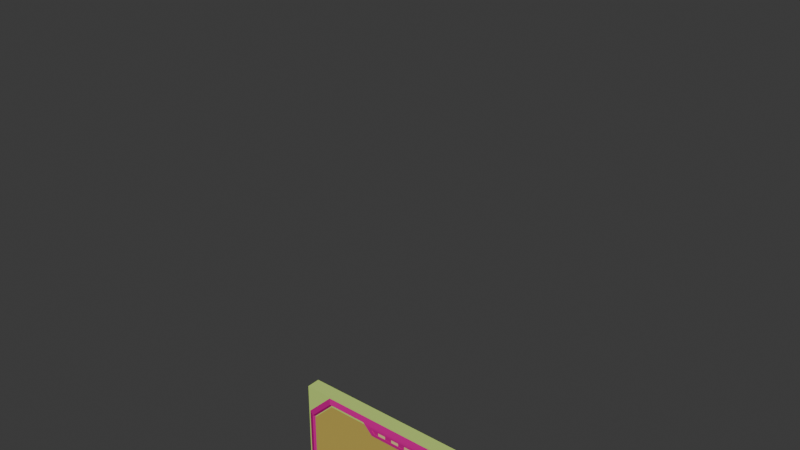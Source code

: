 # Source: target_elite.blend  (saved by Blender 4.0.36; exported with 4.5.12 LTS)
import bpy
from mathutils import Matrix  # noqa: F401  (used for matrix-valued properties, if any)

bpy.ops.wm.read_factory_settings(use_empty=True)
scene = bpy.context.scene
scene.name = 'Scene'

# ---- collections
col_collection = bpy.data.collections.new('Collection'); scene.collection.children.link(col_collection)

# ---- materials (node trees are filled in below, after node groups)
mat_elite_target_trim = bpy.data.materials.new('elite_target_trim')
mat_elite_target_trim.use_transparent_shadow = False
mat_elite_target_trim.diffuse_color = (0.5976, 0.008437, 0.2571, 1.0)
mat_elite_target = bpy.data.materials.new('elite_target')
mat_elite_target.use_transparent_shadow = False
mat_elite_target.diffuse_color = (0.4502, 0.0, 0.7624, 1.0)
mat_target_illum = bpy.data.materials.new('target_illum')
mat_target_illum.use_transparent_shadow = False
mat_target_illum.diffuse_color = (0.7941, 0.6041, 0.2765, 1.0)
mat_grid_zone = bpy.data.materials.new('grid_zone')
mat_grid_zone.use_transparent_shadow = False
mat_grid_zone.diffuse_color = (0.5329, 0.4037, 0.0953, 1.0)
mat_energy = bpy.data.materials.new('energy')
mat_energy.use_transparent_shadow = False
mat_energy.diffuse_color = (0.5561, 0.7612, 0.1887, 1.0)

# ---- material node trees

# ---- world
world_world = bpy.data.worlds.new('World'); scene.world = world_world
world_world.use_nodes = True; world_world.node_tree.nodes.clear()
_N = world_world.node_tree.nodes; _L = world_world.node_tree.links
n0 = _N.new('ShaderNodeOutputWorld'); n0.name = 'World Output'; n0.location = (300, 300)
n1 = _N.new('ShaderNodeBackground'); n1.name = 'Background'; n1.location = (10, 300)
n1.inputs[0].default_value = (0.05088, 0.05088, 0.05088, 1.0)
_L.new(n1.outputs[0], n0.inputs[0])
n0.is_active_output = True
world_world.color = (0.05088, 0.05088, 0.05088)
world_world.use_sun_shadow = False
world_world.sun_shadow_jitter_overblur = 0.0

# ---- meshes
me_brute_target = bpy.data.meshes.new('brute_target')
me_brute_target.from_pydata([(-40.0, 2.5, -160.1), (-40.0, 2.5, -10.13), (-30.0, 2.5, -0.1337), (26.44, -2.947, -169.1), (30.0, 2.5, -0.1337), (40.0, 2.5, -10.13), (-26.44, -2.947, -169.1), (-36.68, -2.947, -158.7), (-36.68, -2.947, -11.46), (-28.62, -2.947, -3.405), (40.0, 2.5, -160.1), (30.0, 2.5, -170.1), (28.62, -2.947, -3.405), (36.68, -2.947, -11.46), (36.68, -2.947, -158.7), (-30.0, 2.5, -170.1), (-8.858, -3.094, -167.3), (-10.48, -3.094, -168.9), (-10.48, -3.294, -168.9), (-8.858, -3.294, -167.3), (30.0, 2.5, -188.7), (8.858, -3.094, -167.3), (-30.0, 2.5, -188.7), (-8.858, -3.094, -167.3), (-13.75, -3.294, -170.1), (-26.86, -3.294, -170.1), (-26.86, -3.294, -188.7), (13.75, -3.294, -170.1), (-8.858, -3.294, -167.3), (8.858, -3.294, -167.3), (13.75, -3.294, -170.1), (-26.86, -3.294, -188.7), (26.86, -3.294, -188.7), (26.86, -3.294, -170.1), (13.75, -3.294, -170.1), (26.86, -3.294, -188.7), (40.0, -2.294, -160.1), (40.0, -2.294, -10.03), (37.68, -3.294, -11.05), (10.48, -3.094, -168.9), (37.68, -3.294, -159.1), (8.858, -3.094, -167.3), (-30.0, -2.294, -0.03213), (-29.04, -3.294, -2.405), (-13.75, -3.294, -2.405), (13.75, -3.294, -2.405), (29.04, -3.294, -2.405), (30.0, -2.294, -0.03213), (8.858, -3.294, -167.3), (10.48, -3.294, -168.9), (-10.48, -3.094, -168.9), (10.48, -3.094, -168.9), (10.48, -3.294, -168.9), (-10.48, -3.294, -168.9), (-40.0, -2.294, -10.03), (-40.0, -2.294, -160.1), (-37.68, -3.294, -159.1), (8.858, -3.094, -5.249), (-37.68, -3.294, -11.05), (10.19, -3.094, -3.672), (-37.68, -3.294, -11.05), (-29.04, -3.294, -2.405), (-30.0, -2.294, -0.03213), (10.19, -3.294, -3.672), (-40.0, -2.294, -10.03), (8.858, -3.294, -5.249), (29.04, -3.294, -2.405), (37.68, -3.294, -11.05), (40.0, -2.294, -10.03), (-8.858, -3.094, -5.249), (30.0, -2.294, -0.03213), (8.858, -3.094, -5.249), (-26.86, -3.294, -170.1), (-37.68, -3.294, -159.1), (-40.0, -2.294, -160.1), (8.858, -3.294, -5.249), (-30.0, -2.294, -170.1), (-8.858, -3.294, -5.249), (37.68, -3.294, -159.1), (26.86, -3.294, -170.1), (30.0, -2.294, -170.1), (-10.19, -3.094, -3.672), (40.0, -2.294, -160.1), (-8.858, -3.094, -5.249), (26.86, -3.294, -170.1), (26.86, -3.294, -188.7), (30.0, -2.294, -188.7), (-8.858, -3.294, -5.249), (30.0, -2.294, -170.1), (-10.19, -3.294, -3.672), (-30.0, -2.294, -170.1), (-30.0, -2.294, -188.7), (-26.86, -3.294, -188.7), (10.19, -3.094, -3.672), (-26.86, -3.294, -170.1), (-10.19, -3.094, -3.672), (30.0, 2.5, -170.1), (30.0, -2.294, -170.1), (30.0, -2.294, -188.7), (-10.19, -3.294, -3.672), (30.0, 2.5, -188.7), (10.19, -3.294, -3.672), (40.0, 2.5, -160.1), (40.0, -2.294, -160.1), (-10.0, -3.294, -166.4), (-8.858, -3.294, -167.3), (-10.48, -3.294, -168.9), (-10.48, -3.294, -168.9), (-13.75, -3.294, -170.1), (40.0, 2.5, -10.13), (40.0, -2.294, -10.03), (-10.0, -3.294, -166.4), (8.858, -3.294, -167.3), (-8.858, -3.294, -167.3), (40.0, 2.5, -10.13), (30.0, 2.5, -0.1337), (30.0, -2.294, -0.03213), (-10.0, -3.294, -166.4), (40.0, -2.294, -10.03), (10.0, -3.294, -166.4), (-30.0, 2.5, -0.1337), (-30.0, -2.294, -0.03213), (30.0, -2.294, -0.03213), (13.75, -3.294, -170.1), (30.0, 2.5, -0.1337), (10.48, -3.294, -168.9), (-30.0, 2.5, -0.1337), (-40.0, 2.5, -10.13), (-40.0, -2.294, -10.03), (8.858, -3.294, -167.3), (-30.0, -2.294, -0.03213), (8.858, -3.294, -167.3), (-40.0, 2.5, -160.1), (-40.0, -2.294, -160.1), (-40.0, -2.294, -10.03), (10.0, -3.294, -166.4), (-40.0, 2.5, -10.13), (13.75, -3.294, -170.1), (-10.48, -3.294, -168.9), (-30.0, 2.5, -170.1), (-30.0, -2.294, -170.1), (10.48, -3.294, -168.9), (13.75, -3.294, -170.1), (-13.75, -3.294, -170.1), (-30.0, 2.5, -188.7), (-30.0, -2.294, -188.7), (8.858, -3.294, -5.249), (10.0, -3.294, -6.249), (-8.858, -3.294, -5.249), (-10.0, -3.294, -6.249), (30.0, 2.5, -188.7), (30.0, -2.294, -188.7), (-30.0, -2.294, -188.7), (10.19, -3.294, -3.672), (-30.0, 2.5, -188.7), (-10.19, -3.294, -3.672), (37.68, -3.294, -11.05), (29.04, -3.294, -2.405), (28.62, -2.177, -3.405), (1.504, -3.194, -3.897), (36.68, -2.177, -11.46), (1.504, -3.194, -5.03), (13.75, -3.294, -2.405), (14.18, -2.177, -3.405), (28.62, -2.177, -3.405), (-1.504, -3.194, -5.03), (29.04, -3.294, -2.405), (-1.504, -3.194, -5.03), (-37.68, -3.294, -11.05), (-36.68, -2.177, -11.46), (-28.62, -2.177, -3.405), (-1.504, -3.194, -3.897), (-29.04, -3.294, -2.405), (1.504, -3.194, -3.897), (37.68, -3.294, -159.1), (37.68, -3.294, -11.05), (36.68, -2.177, -11.46), (-4.159, -3.194, -3.897), (36.68, -2.177, -158.7), (-4.159, -3.194, -5.03), (-26.86, -3.294, -170.1), (-26.44, -2.177, -169.1), (-36.68, -2.177, -158.7), (-7.167, -3.194, -5.03), (-37.68, -3.294, -159.1), (-7.167, -3.194, -5.03), (-26.86, -3.294, -170.1), (-13.75, -3.294, -170.1), (-14.17, -2.177, -169.1), (-7.167, -3.194, -3.897), (-26.44, -2.177, -169.1), (-4.159, -3.194, -3.897), (26.86, -3.294, -170.1), (37.68, -3.294, -159.1), (36.68, -2.177, -158.7), (7.069, -3.194, -3.897), (26.44, -2.177, -169.1), (7.069, -3.194, -5.03), (-36.68, -2.177, -11.46), (-37.68, -3.294, -11.05), (-37.68, -3.294, -159.1), (4.061, -3.194, -5.03), (-36.68, -2.177, -158.7), (4.061, -3.194, -5.03), (-13.75, -3.294, -2.405), (-29.04, -3.294, -2.405), (-28.62, -2.177, -3.405), (4.061, -3.194, -3.897), (-14.18, -2.177, -3.405), (7.069, -3.194, -3.897), (10.0, -3.294, -166.4), (10.41, -2.177, -165.4), (-10.41, -2.177, -165.4), (1.504, -3.194, -168.6), (-10.0, -3.294, -166.4), (-1.504, -3.194, -168.6), (26.86, -3.294, -170.1), (26.44, -2.177, -169.1), (14.17, -2.177, -169.1), (-1.504, -3.194, -167.6), (13.75, -3.294, -170.1), (1.504, -3.194, -167.6), (10.0, -3.294, -6.249), (-10.0, -3.294, -6.249), (-10.42, -2.177, -7.249), (-4.159, -3.194, -168.6), (10.42, -2.177, -7.249), (-7.167, -3.194, -168.6), (-7.167, -3.194, -167.6), (-4.159, -3.194, -167.6), (7.069, -3.194, -168.6), (4.061, -3.194, -168.6), (4.061, -3.194, -167.6), (7.069, -3.194, -167.6), (14.18, -2.177, -3.405), (28.62, -2.177, -3.405), (36.68, -2.177, -11.46), (36.68, -2.177, -158.7), (26.44, -2.177, -169.1), (14.17, -2.177, -169.1), (-10.19, -3.094, -3.672), (-8.858, -3.094, -5.249), (8.858, -3.094, -5.249), (8.858, -3.094, -5.249), (10.19, -3.094, -3.672), (-10.19, -3.094, -3.672), (-10.48, -3.094, -168.9), (10.48, -3.094, -168.9), (8.858, -3.094, -167.3), (8.858, -3.094, -167.3), (-8.858, -3.094, -167.3), (-10.48, -3.094, -168.9), (10.41, -2.177, -165.4), (10.42, -2.177, -7.249), (-10.41, -2.177, -165.4), (-14.17, -2.177, -169.1), (-26.44, -2.177, -169.1), (-36.68, -2.177, -158.7), (-36.68, -2.177, -11.46), (-28.62, -2.177, -3.405), (-14.18, -2.177, -3.405), (-10.42, -2.177, -7.249), (30.0, -2.294, -188.7), (-30.0, -2.294, -188.7), (26.86, -3.294, -188.7), (-26.86, -3.294, -188.7)], [], [(0, 1, 2), (2, 4, 5), (0, 2, 5), (5, 10, 11), (0, 5, 11), (15, 0, 11), (15, 11, 20), (20, 22, 15), (24, 25, 26), (27, 24, 26), (30, 31, 32), (33, 34, 35), (36, 37, 38), (38, 40, 36), (42, 43, 44), (45, 46, 47), (44, 45, 47), (42, 44, 47), (54, 55, 56), (56, 58, 54), (60, 61, 62), (62, 64, 60), (66, 67, 68), (68, 70, 66), (72, 73, 74), (74, 76, 72), (78, 79, 80), (80, 82, 78), (84, 85, 86), (86, 88, 84), (90, 91, 92), (92, 94, 90), (96, 97, 98), (98, 100, 96), (102, 103, 97), (97, 96, 102), (102, 109, 110), (110, 103, 102), (114, 115, 116), (116, 118, 114), (120, 121, 122), (122, 124, 120), (126, 127, 128), (128, 130, 126), (132, 133, 134), (134, 136, 132), (132, 139, 140), (140, 133, 132), (144, 145, 140), (140, 139, 144), (150, 151, 152), (152, 154, 150), (156, 157, 158), (158, 160, 156), (162, 163, 164), (164, 166, 162), (168, 169, 170), (170, 172, 168), (174, 175, 176), (176, 178, 174), (180, 181, 182), (182, 184, 180), (186, 187, 188), (188, 190, 186), (192, 193, 194), (194, 196, 192), (198, 199, 200), (200, 202, 198), (204, 205, 206), (206, 208, 204), (210, 211, 212), (212, 214, 210), (216, 217, 218), (218, 220, 216), (222, 223, 224), (224, 226, 222), (204, 208, 224), (224, 223, 204), (163, 162, 222), (222, 226, 163), (240, 241, 242), (243, 244, 245), (246, 247, 248), (249, 250, 251), (220, 218, 211), (211, 210, 220), (188, 187, 214), (214, 212, 188), (264, 265, 263), (263, 262, 264), (261, 260, 259), (261, 259, 258), (261, 258, 257), (257, 256, 255), (257, 255, 254), (261, 257, 254), (253, 261, 254), (253, 254, 252), (252, 239, 238), (252, 238, 237), (253, 252, 237), (253, 237, 236), (253, 236, 235), (234, 253, 235), (233, 232, 231), (231, 230, 233), (229, 228, 227), (227, 225, 229), (221, 219, 215), (215, 213, 221), (209, 207, 203), (201, 197, 195), (191, 189, 185), (183, 179, 177), (173, 171, 167), (165, 161, 159), (45, 44, 155), (155, 153, 45), (44, 149, 148), (148, 155, 44), (149, 147, 146), (146, 148, 149), (147, 45, 153), (153, 146, 147), (143, 142, 141), (141, 138, 143), (137, 135, 131), (129, 125, 123), (119, 117, 113), (113, 112, 119), (111, 108, 107), (106, 105, 104), (101, 99, 95), (95, 93, 101), (89, 87, 83), (83, 81, 89), (77, 75, 71), (71, 69, 77), (65, 63, 59), (59, 57, 65), (53, 52, 51), (51, 50, 53), (49, 48, 41), (41, 39, 49), (29, 28, 23), (23, 21, 29), (19, 18, 17), (17, 16, 19), (14, 13, 12), (12, 9, 8), (8, 7, 6), (12, 8, 6), (14, 12, 6), (3, 14, 6)])
me_brute_target.polygons.foreach_set('use_smooth', [True] * 154)
me_brute_target.polygons.foreach_set('material_index', [0, 0, 0, 0, 0, 0, 0, 0, 0, 0, 0, 0, 0, 0, 0, 0, 0, 0, 0, 0, 0, 0, 0, 0, 0, 0, 0, 0, 0, 0, 0, 0, 0, 0, 0, 0, 0, 0, 0, 0, 0, 0, 0, 0, 0, 0, 0, 0, 0, 0, 0, 0, 0, 0, 0, 0, 0, 0, 0, 0, 0, 0, 0, 0, 0, 0, 0, 0, 0, 0, 0, 0, 0, 0, 0, 0, 0, 0, 0, 0, 0, 0, 0, 0, 0, 0, 0, 0, 0, 0, 1, 1, 1, 1, 1, 1, 1, 1, 1, 1, 1, 1, 1, 1, 2, 2, 2, 2, 2, 2, 2, 2, 2, 2, 2, 2, 0, 0, 0, 0, 0, 0, 0, 0, 0, 0, 0, 0, 0, 0, 0, 0, 0, 0, 0, 0, 0, 0, 0, 0, 0, 0, 0, 0, 0, 0, 0, 0, 3, 3, 3, 3, 3, 3])
_uv = me_brute_target.uv_layers.new(name='UVMap_0')
_uv.uv.foreach_set('vector', [0.05649, 1.411, 0.05649, 2.376, 0.1209, 2.441, 0.1209, 2.441, 0.5071, 2.441, 0.5715, 2.376, 0.05649, 1.411, 0.1209, 2.441, 0.5715, 2.376, 0.5715, 2.376, 0.5715, 1.411, 0.5071, 1.346, 0.05649, 1.411, 0.5715, 2.376, 0.5071, 1.346, 0.1209, 1.346, 0.05649, 1.411, 0.5071, 1.346, 0.1209, 1.346, 0.5071, 1.346, 0.5071, 1.227, 0.5071, 1.227, 0.1209, 1.227, 0.1209, 1.346, -0.4252, 0.1774, -0.5107, 0.1774, -0.5107, 0.05784, -0.2503, 0.1774, -0.4252, 0.1774, -0.5107, 0.05784, -0.2503, 0.1774, -0.5107, 0.05784, -0.1649, 0.05784, -0.1649, 0.1774, -0.2503, 0.1774, -0.1649, 0.05784, -0.5711, 0.1421, -0.5711, 1.108, -0.5561, 1.101, -0.5561, 1.101, -0.5561, 0.1482, -0.5711, 0.1421, -0.5309, 0.1621, -0.5247, 0.1774, -0.4252, 0.1774, -0.2503, 0.1774, -0.1508, 0.1774, -0.1447, 0.1621, -0.4252, 0.1774, -0.2503, 0.1774, -0.1447, 0.1621, -0.5309, 0.1621, -0.4252, 0.1774, -0.1447, 0.1621, -0.571, 1.108, -0.571, 0.1421, -0.556, 0.1481, -0.556, 0.1481, -0.556, 1.101, -0.571, 1.108, -0.5559, 0.1877, -0.5552, 0.2663, -0.5703, 0.2729, -0.5703, 0.2729, -0.5711, 0.1819, -0.5559, 0.1877, -0.5551, 0.2664, -0.5558, 0.1878, -0.571, 0.182, -0.571, 0.182, -0.5702, 0.273, -0.5551, 0.2664, -0.5556, 0.2868, -0.5566, 0.1875, -0.5715, 0.1815, -0.5715, 0.1815, -0.5702, 0.2728, -0.5556, 0.2868, -0.5564, 0.1876, -0.5556, 0.2869, -0.5701, 0.2729, -0.5701, 0.2729, -0.5714, 0.1816, -0.5564, 0.1876, -0.1649, 0.1774, -0.1649, 0.05784, -0.1447, 0.05784, -0.1447, 0.05784, -0.1447, 0.1775, -0.1649, 0.1774, -0.5309, 0.1775, -0.5309, 0.05784, -0.5107, 0.05784, -0.5107, 0.05784, -0.5107, 0.1774, -0.5309, 0.1775, -0.5782, 1.067, -0.6078, 1.067, -0.6078, 1.182, -0.6078, 1.182, -0.5782, 1.183, -0.5782, 1.067, -0.5782, 0.9796, -0.6079, 0.9795, -0.6078, 1.067, -0.6078, 1.067, -0.5782, 1.067, -0.5782, 0.9796, -0.5782, 0.9796, -0.5782, 0.05091, -0.6079, 0.05035, -0.6079, 0.05035, -0.6079, 0.9795, -0.5782, 0.9796, -0.5782, 1.068, -0.578, 0.9801, -0.6077, 0.9797, -0.6077, 0.9797, -0.6079, 1.067, -0.5782, 1.068, -0.6068, 0.0916, -0.576, 0.0916, -0.576, 0.4779, -0.576, 0.4779, -0.6068, 0.4779, -0.6068, 0.0916, -0.6081, 0.9802, -0.6078, 1.068, -0.5781, 1.067, -0.5781, 1.067, -0.5784, 0.9796, -0.6081, 0.9802, -0.6078, 0.9796, -0.5781, 0.9795, -0.5781, 0.05034, -0.5781, 0.05034, -0.6078, 0.05093, -0.6078, 0.9796, -0.6078, 0.9796, -0.6078, 1.067, -0.5781, 1.067, -0.5781, 1.067, -0.5781, 0.9795, -0.6078, 0.9796, -0.6078, 1.183, -0.5781, 1.182, -0.5781, 1.067, -0.5781, 1.067, -0.6078, 1.067, -0.6078, 1.183, -0.6068, 0.4779, -0.576, 0.4779, -0.576, 0.0916, -0.576, 0.0916, -0.6068, 0.0916, -0.6068, 0.4779, -0.5558, 0.1878, -0.5551, 0.2664, -0.5437, 0.2612, -0.5437, 0.2612, -0.5443, 0.1886, -0.5558, 0.1878, -0.2503, 0.1774, -0.2474, 0.1891, -0.1553, 0.1891, -0.1553, 0.1891, -0.1508, 0.1774, -0.2503, 0.1774, -0.5559, 0.1877, -0.5444, 0.1885, -0.5438, 0.2612, -0.5438, 0.2612, -0.5552, 0.2663, -0.5559, 0.1877, -0.5561, 0.1482, -0.5561, 1.101, -0.5474, 1.094, -0.5474, 1.094, -0.5473, 0.1554, -0.5561, 0.1482, -0.5556, 0.2868, -0.5443, 0.2814, -0.5452, 0.1884, -0.5452, 0.1884, -0.5566, 0.1875, -0.5556, 0.2868, -0.5107, 0.1774, -0.4252, 0.1774, -0.4281, 0.1892, -0.4281, 0.1892, -0.5063, 0.1892, -0.5107, 0.1774, -0.5556, 0.2869, -0.5564, 0.1876, -0.5451, 0.1884, -0.5451, 0.1884, -0.5442, 0.2815, -0.5556, 0.2869, -0.5473, 1.094, -0.556, 1.101, -0.556, 0.1481, -0.556, 0.1481, -0.5473, 0.1554, -0.5473, 1.094, -0.4252, 0.1774, -0.5247, 0.1774, -0.5202, 0.1891, -0.5202, 0.1891, -0.4281, 0.1891, -0.4252, 0.1774, -0.2734, 0.2017, -0.2714, 0.2136, -0.4042, 0.2132, -0.4042, 0.2132, -0.4022, 0.2022, -0.2734, 0.2017, -0.1649, 0.1774, -0.1692, 0.1892, -0.2475, 0.1892, -0.2475, 0.1892, -0.2503, 0.1774, -0.1649, 0.1774, -0.2734, 0.2017, -0.4022, 0.2022, -0.4042, 0.2132, -0.4042, 0.2132, -0.2714, 0.2136, -0.2734, 0.2017, -0.4252, 0.1774, -0.4281, 0.1891, -0.4042, 0.2132, -0.4042, 0.2132, -0.4022, 0.2022, -0.4252, 0.1774, -0.2474, 0.1891, -0.2503, 0.1774, -0.2734, 0.2017, -0.2734, 0.2017, -0.2714, 0.2136, -0.2474, 0.1891, -0.4018, 0.1854, -0.3934, 0.1953, -0.2822, 0.1953, -0.2822, 0.1953, -0.273, 0.1854, -0.4018, 0.1854, -0.4018, 0.1854, -0.273, 0.1854, -0.2822, 0.1953, -0.2822, 0.1953, -0.3934, 0.1953, -0.4018, 0.1854, -0.2503, 0.1774, -0.2475, 0.1892, -0.2714, 0.2136, -0.2714, 0.2136, -0.2734, 0.2017, -0.2503, 0.1774, -0.4281, 0.1892, -0.4252, 0.1774, -0.4022, 0.2022, -0.4022, 0.2022, -0.4042, 0.2132, -0.4281, 0.1892, -0.5826, 0.4577, -0.5826, 0.1118, -0.576, 0.0916, -0.576, 0.0916, -0.576, 0.4779, -0.5826, 0.4577, 0.3786, 0.962, 0.3304, 0.9851, 0.1445, 0.9851, 0.3786, 0.962, 0.1445, 0.9851, 0.04095, 0.9365, 0.3786, 0.962, 0.04095, 0.9365, 0.04095, 0.08268, 0.04095, 0.08268, 0.1726, 0.01992, 0.3304, 0.01992, 0.04095, 0.08268, 0.3304, 0.01992, 0.3787, 0.04262, 0.3786, 0.962, 0.04095, 0.08268, 0.3787, 0.04262, 0.6467, 0.962, 0.3786, 0.962, 0.3787, 0.04262, 0.6467, 0.962, 0.3787, 0.04262, 0.6466, 0.04261, 0.6466, 0.04261, 0.6949, 0.01992, 0.8527, 0.01992, 0.6466, 0.04261, 0.8527, 0.01992, 0.9843, 0.08275, 0.6467, 0.962, 0.6466, 0.04261, 0.9843, 0.08275, 0.6467, 0.962, 0.9843, 0.08275, 0.9843, 0.9365, 0.6467, 0.962, 0.9843, 0.9365, 0.8808, 0.9851, 0.6949, 0.9851, 0.6467, 0.962, 0.8808, 0.9851, 1.0, 1.0, 0.0, 1.0, 1.0, 1.0, 0.0, 0.0, 1.0, 0.0, 1.0, 1.0, 1.0, 1.0, 0.0, 1.0, 1.0, 1.0, 0.0, 0.0, 1.0, 0.0, 1.0, 1.0, 1.0, 1.0, 0.0, 1.0, 1.0, 1.0, 0.0, 0.0, 1.0, 0.0, 1.0, 1.0, 1.0, 1.0, 0.0, 1.0, 0.0, 8.345e-07, 0.0, 8.345e-07, 1.0, 8.345e-07, 1.0, 1.0, 1.0, 1.0, 0.0, 1.0, 0.0, 8.345e-07, 0.0, 8.345e-07, 1.0, 8.345e-07, 1.0, 1.0, 1.0, 1.0, 0.0, 1.0, 0.0, 8.345e-07, 0.0, 8.345e-07, 1.0, 8.345e-07, 1.0, 1.0, -0.2503, 0.1774, -0.4252, 0.1774, -0.4018, 0.1854, -0.4018, 0.1854, -0.273, 0.1854, -0.2503, 0.1774, -0.4252, 0.1774, -0.4022, 0.2022, -0.3934, 0.1953, -0.3934, 0.1953, -0.4018, 0.1854, -0.4252, 0.1774, -0.4022, 0.2022, -0.2734, 0.2017, -0.2822, 0.1953, -0.2822, 0.1953, -0.3934, 0.1953, -0.4022, 0.2022, -0.2734, 0.2017, -0.2503, 0.1774, -0.273, 0.1854, -0.273, 0.1854, -0.2822, 0.1953, -0.2734, 0.2017, -0.4252, 0.1774, -0.2503, 0.1774, -0.273, 0.1854, -0.273, 0.1854, -0.4018, 0.1854, -0.4252, 0.1774, -0.2503, 0.1774, -0.2734, 0.2017, -0.2822, 0.1953, -0.2822, 0.1953, -0.273, 0.1854, -0.2503, 0.1774, -0.2734, 0.2017, -0.4022, 0.2022, -0.3934, 0.1953, -0.3934, 0.1953, -0.2822, 0.1953, -0.2734, 0.2017, -0.4022, 0.2022, -0.4252, 0.1774, -0.4018, 0.1854, -0.4018, 0.1854, -0.3934, 0.1953, -0.4022, 0.2022, -0.273, 0.1854, -0.4018, 0.1854, -0.4018, 0.1854, -0.4018, 0.1854, -0.273, 0.1854, -0.273, 0.1854, -0.4018, 0.1854, -0.3934, 0.1953, -0.3934, 0.1953, -0.3934, 0.1953, -0.4018, 0.1854, -0.4018, 0.1854, -0.3934, 0.1953, -0.2822, 0.1953, -0.2822, 0.1953, -0.2822, 0.1953, -0.3934, 0.1953, -0.3934, 0.1953, -0.2822, 0.1953, -0.273, 0.1854, -0.273, 0.1854, -0.273, 0.1854, -0.2822, 0.1953, -0.2822, 0.1953, -0.4018, 0.1854, -0.273, 0.1854, -0.273, 0.1854, -0.273, 0.1854, -0.4018, 0.1854, -0.4018, 0.1854, -0.273, 0.1854, -0.2822, 0.1953, -0.2822, 0.1953, -0.2822, 0.1953, -0.273, 0.1854, -0.273, 0.1854, -0.2822, 0.1953, -0.3934, 0.1953, -0.3934, 0.1953, -0.3934, 0.1953, -0.2822, 0.1953, -0.2822, 0.1953, -0.3934, 0.1953, -0.4018, 0.1854, -0.4018, 0.1854, -0.4018, 0.1854, -0.3934, 0.1953, -0.3934, 0.1953, 0.9843, 0.08275, 0.9843, 0.9365, 0.8808, 0.9851, 0.8808, 0.9851, 0.1445, 0.9851, 0.04095, 0.9365, 0.04095, 0.9365, 0.04095, 0.08268, 0.1726, 0.01992, 0.8808, 0.9851, 0.04095, 0.9365, 0.1726, 0.01992, 0.9843, 0.08275, 0.8808, 0.9851, 0.1726, 0.01992, 0.8527, 0.01992, 0.9843, 0.08275, 0.1726, 0.01992])
_ca = me_brute_target.color_attributes.new('color', 'FLOAT_COLOR', 'POINT')
_ca.data.foreach_set('color', [0.0, 0.0, 0.0, 1.0, 0.0, 0.0, 0.0, 1.0, 0.0, 0.0, 0.0, 1.0, 0.0, 0.0, 0.0, 1.0, 0.0, 0.0, 0.0, 1.0, 0.0, 0.0, 0.0, 1.0, 0.0, 0.0, 0.0, 1.0, 0.0, 0.0, 0.0, 1.0, 0.0, 0.0, 0.0, 1.0, 0.0, 0.0, 0.0, 1.0, 0.0, 0.0, 0.0, 1.0, 0.0, 0.0, 0.0, 1.0, 0.0, 0.0, 0.0, 1.0, 0.0, 0.0, 0.0, 1.0, 0.0, 0.0, 0.0, 1.0, 0.0, 0.0, 0.0, 1.0, 0.0, 0.0, 0.0, 1.0, 0.0, 0.0, 0.0, 1.0, 0.0, 0.0, 0.0, 1.0, 0.0, 0.0, 0.0, 1.0, 0.0, 0.0, 0.0, 1.0, 0.0, 0.0, 0.0, 1.0, 0.0, 0.0, 0.0, 1.0, 0.0, 0.0, 0.0, 1.0, 0.0, 0.0, 0.0, 1.0, 0.0, 0.0, 0.0, 1.0, 0.0, 0.0, 0.0, 1.0, 0.0, 0.0, 0.0, 1.0, 0.0, 0.0, 0.0, 1.0, 0.0, 0.0, 0.0, 1.0, 0.0, 0.0, 0.0, 1.0, 0.0, 0.0, 0.0, 1.0, 0.0, 0.0, 0.0, 1.0, 0.0, 0.0, 0.0, 1.0, 0.0, 0.0, 0.0, 1.0, 0.0, 0.0, 0.0, 1.0, 0.0, 0.0, 0.0, 1.0, 0.0, 0.0, 0.0, 1.0, 0.0, 0.0, 0.0, 1.0, 0.0, 0.0, 0.0, 1.0, 0.0, 0.0, 0.0, 1.0, 0.0, 0.0, 0.0, 1.0, 0.0, 0.0, 0.0, 1.0, 0.0, 0.0, 0.0, 1.0, 0.0, 0.0, 0.0, 1.0, 0.0, 0.0, 0.0, 1.0, 0.0, 0.0, 0.0, 1.0, 0.0, 0.0, 0.0, 1.0, 0.0, 0.0, 0.0, 1.0, 0.0, 0.0, 0.0, 1.0, 0.0, 0.0, 0.0, 1.0, 0.0, 0.0, 0.0, 1.0, 0.0, 0.0, 0.0, 1.0, 0.0, 0.0, 0.0, 1.0, 0.0, 0.0, 0.0, 1.0, 0.0, 0.0, 0.0, 1.0, 0.0, 0.0, 0.0, 1.0, 0.0, 0.0, 0.0, 1.0, 0.0, 0.0, 0.0, 1.0, 0.0, 0.0, 0.0, 1.0, 0.0, 0.0, 0.0, 1.0, 0.0, 0.0, 0.0, 1.0, 0.0, 0.0, 0.0, 1.0, 0.0, 0.0, 0.0, 1.0, 0.0, 0.0, 0.0, 1.0, 0.0, 0.0, 0.0, 1.0, 0.0, 0.0, 0.0, 1.0, 0.0, 0.0, 0.0, 1.0, 0.0, 0.0, 0.0, 1.0, 0.0, 0.0, 0.0, 1.0, 0.0, 0.0, 0.0, 1.0, 0.0, 0.0, 0.0, 1.0, 0.0, 0.0, 0.0, 1.0, 0.0, 0.0, 0.0, 1.0, 0.0, 0.0, 0.0, 1.0, 0.0, 0.0, 0.0, 1.0, 0.0, 0.0, 0.0, 1.0, 0.0, 0.0, 0.0, 1.0, 0.0, 0.0, 0.0, 1.0, 0.0, 0.0, 0.0, 1.0, 0.0, 0.0, 0.0, 1.0, 0.0, 0.0, 0.0, 1.0, 0.0, 0.0, 0.0, 1.0, 0.0, 0.0, 0.0, 1.0, 0.0, 0.0, 0.0, 1.0, 0.0, 0.0, 0.0, 1.0, 0.0, 0.0, 0.0, 1.0, 0.0, 0.0, 0.0, 1.0, 0.0, 0.0, 0.0, 1.0, 0.0, 0.0, 0.0, 1.0, 0.0, 0.0, 0.0, 1.0, 0.0, 0.0, 0.0, 1.0, 0.0, 0.0, 0.0, 1.0, 0.0, 0.0, 0.0, 1.0, 0.0, 0.0, 0.0, 1.0, 0.0, 0.0, 0.0, 1.0, 0.0, 0.0, 0.0, 1.0, 0.0, 0.0, 0.0, 1.0, 0.0, 0.0, 0.0, 1.0, 0.0, 0.0, 0.0, 1.0, 0.0, 0.0, 0.0, 1.0, 0.0, 0.0, 0.0, 1.0, 0.0, 0.0, 0.0, 1.0, 0.0, 0.0, 0.0, 1.0, 0.0, 0.0, 0.0, 1.0, 0.0, 0.0, 0.0, 1.0, 0.0, 0.0, 0.0, 1.0, 0.0, 0.0, 0.0, 1.0, 0.0, 0.0, 0.0, 1.0, 0.0, 0.0, 0.0, 1.0, 0.0, 0.0, 0.0, 1.0, 0.0, 0.0, 0.0, 1.0, 0.0, 0.0, 0.0, 1.0, 0.0, 0.0, 0.0, 1.0, 0.0, 0.0, 0.0, 1.0, 0.0, 0.0, 0.0, 1.0, 0.0, 0.0, 0.0, 1.0, 0.0, 0.0, 0.0, 1.0, 0.0, 0.0, 0.0, 1.0, 0.0, 0.0, 0.0, 1.0, 0.0, 0.0, 0.0, 1.0, 0.0, 0.0, 0.0, 1.0, 0.0, 0.0, 0.0, 1.0, 0.0, 0.0, 0.0, 1.0, 0.0, 0.0, 0.0, 1.0, 0.0, 0.0, 0.0, 1.0, 0.0, 0.0, 0.0, 1.0, 0.0, 0.0, 0.0, 1.0, 0.0, 0.0, 0.0, 1.0, 0.0, 0.0, 0.0, 1.0, 0.0, 0.0, 0.0, 1.0, 0.0, 0.0, 0.0, 1.0, 0.0, 0.0, 0.0, 1.0, 0.0, 0.0, 0.0, 1.0, 0.0, 0.0, 0.0, 1.0, 0.0, 0.0, 0.0, 1.0, 0.0, 0.0, 0.0, 1.0, 0.0, 0.0, 0.0, 1.0, 0.0, 0.0, 0.0, 1.0, 0.0, 0.0, 0.0, 1.0, 0.0, 0.0, 0.0, 1.0, 0.0, 0.0, 0.0, 1.0, 0.0, 0.0, 0.0, 1.0, 0.0, 0.0, 0.0, 1.0, 0.0, 0.0, 0.0, 1.0, 0.0, 0.0, 0.0, 1.0, 0.0, 0.0, 0.0, 1.0, 0.0, 0.0, 0.0, 1.0, 0.0, 0.0, 0.0, 1.0, 0.0, 0.0, 0.0, 1.0, 0.0, 0.0, 0.0, 1.0, 0.0, 0.0, 0.0, 1.0, 0.0, 0.0, 0.0, 1.0, 0.0, 0.0, 0.0, 1.0, 0.0, 0.0, 0.0, 1.0, 0.0, 0.0, 0.0, 1.0, 0.0, 0.0, 0.0, 1.0, 0.0, 0.0, 0.0, 1.0, 0.0, 0.0, 0.0, 1.0, 0.0, 0.0, 0.0, 1.0, 0.0, 0.0, 0.0, 1.0, 0.0, 0.0, 0.0, 1.0, 0.0, 0.0, 0.0, 1.0, 0.0, 0.0, 0.0, 1.0, 0.0, 0.0, 0.0, 1.0, 0.0, 0.0, 0.0, 1.0, 0.0, 0.0, 0.0, 1.0, 0.0, 0.0, 0.0, 1.0, 0.0, 0.0, 0.0, 1.0, 0.0, 0.0, 0.0, 1.0, 0.0, 0.0, 0.0, 1.0, 0.0, 0.0, 0.0, 1.0, 0.0, 0.0, 0.0, 1.0, 0.0, 0.0, 0.0, 1.0, 0.0, 0.0, 0.0, 1.0, 0.0, 0.0, 0.0, 1.0, 0.0, 0.0, 0.0, 1.0, 0.0, 0.0, 0.0, 1.0, 0.0, 0.0, 0.0, 1.0, 0.0, 0.0, 0.0, 1.0, 0.0, 0.0, 0.0, 1.0, 0.0, 0.0, 0.0, 1.0, 0.0, 0.0, 0.0, 1.0, 0.0, 0.0, 0.0, 1.0, 0.0, 0.0, 0.0, 1.0, 0.0, 0.0, 0.0, 1.0, 0.0, 0.0, 0.0, 1.0, 0.0, 0.0, 0.0, 1.0, 0.0, 0.0, 0.0, 1.0, 0.0, 0.0, 0.0, 1.0, 0.0, 0.0, 0.0, 1.0, 0.0, 0.0, 0.0, 1.0, 0.0, 0.0, 0.0, 1.0, 0.0, 0.0, 0.0, 1.0, 0.0, 0.0, 0.0, 1.0, 0.0, 0.0, 0.0, 1.0, 0.0, 0.0, 0.0, 1.0, 0.0, 0.0, 0.0, 1.0, 0.0, 0.0, 0.0, 1.0, 0.0, 0.0, 0.0, 1.0, 0.0, 0.0, 0.0, 1.0, 0.0, 0.0, 0.0, 1.0, 0.0, 0.0, 0.0, 1.0, 0.0, 0.0, 0.0, 1.0, 0.0, 0.0, 0.0, 1.0, 0.0, 0.0, 0.0, 1.0, 0.0, 0.0, 0.0, 1.0, 0.0, 0.0, 0.0, 1.0, 0.0, 0.0, 0.0, 1.0, 0.0, 0.0, 0.0, 1.0, 0.0, 0.0, 0.0, 1.0, 0.0, 0.0, 0.0, 1.0, 0.0, 0.0, 0.0, 1.0, 0.0, 0.0, 0.0, 1.0, 0.0, 0.0, 0.0, 1.0, 0.0, 0.0, 0.0, 1.0, 0.0, 0.0, 0.0, 1.0, 0.0, 0.0, 0.0, 1.0, 0.0, 0.0, 0.0, 1.0, 0.0, 0.0, 0.0, 1.0, 0.0, 0.0, 0.0, 1.0, 0.0, 0.0, 0.0, 1.0, 0.0, 0.0, 0.0, 1.0, 0.0, 0.0, 0.0, 1.0, 0.0, 0.0, 0.0, 1.0, 0.0, 0.0, 0.0, 1.0, 0.0, 0.0, 0.0, 1.0, 0.0, 0.0, 0.0, 1.0, 0.0, 0.0, 0.0, 1.0, 0.0, 0.0, 0.0, 1.0, 0.0, 0.0, 0.0, 1.0, 0.0, 0.0, 0.0, 1.0, 0.0, 0.0, 0.0, 1.0, 0.0, 0.0, 0.0, 1.0, 0.0, 0.0, 0.0, 1.0, 0.0, 0.0, 0.0, 1.0, 0.0, 0.0, 0.0, 1.0, 0.0, 0.0, 0.0, 1.0, 0.0, 0.0, 0.0, 1.0, 0.0, 0.0, 0.0, 1.0, 0.0, 0.0, 0.0, 1.0, 0.0, 0.0, 0.0, 1.0, 0.0, 0.0, 0.0, 1.0, 0.0, 0.0, 0.0, 1.0, 0.0, 0.0, 0.0, 1.0, 0.0, 0.0, 0.0, 1.0, 0.0, 0.0, 0.0, 1.0, 0.0, 0.0, 0.0, 1.0, 0.0, 0.0, 0.0, 1.0, 0.0, 0.0, 0.0, 1.0, 0.0, 0.0, 0.0, 1.0, 0.0, 0.0, 0.0, 1.0, 0.0, 0.0, 0.0, 1.0, 0.0, 0.0, 0.0, 1.0, 0.0, 0.0, 0.0, 1.0, 0.0, 0.0, 0.0, 1.0, 0.0, 0.0, 0.0, 1.0, 0.0, 0.0, 0.0, 1.0, 0.0, 0.0, 0.0, 1.0, 0.0, 0.0, 0.0, 1.0, 0.0, 0.0, 0.0, 1.0, 0.0, 0.0, 0.0, 1.0, 0.0, 0.0, 0.0, 1.0, 0.0, 0.0, 0.0, 1.0, 0.0, 0.0, 0.0, 1.0, 0.0, 0.0, 0.0, 1.0])
me_brute_target.materials.append(mat_elite_target_trim)
me_brute_target.materials.append(mat_elite_target)
me_brute_target.materials.append(mat_target_illum)
me_brute_target.materials.append(mat_grid_zone)
me_brute_target.update()
me_target_physics = bpy.data.meshes.new('$target_physics')
me_target_physics.from_pydata([(-0.5, -0.5, -0.5), (-0.5, -0.5, 0.5), (-0.5, 0.5, -0.5), (-0.5, 0.5, 0.5), (0.5, -0.5, -0.5), (0.5, -0.5, 0.5), (0.5, 0.5, -0.5), (0.5, 0.5, 0.5)], [], [(0, 1, 3, 2), (2, 3, 7, 6), (6, 7, 5, 4), (4, 5, 1, 0), (2, 6, 4, 0), (7, 3, 1, 5)])
me_target_physics.materials.append(mat_energy)
me_target_physics.update()
me_brute_target_1 = bpy.data.meshes.new('@brute_target')
me_brute_target_1.from_pydata([(-40.0, -2.5, -180.0), (-40.0, 2.5, -180.0), (40.0, 2.5, -180.0), (-40.0, 2.5, 0.0), (40.0, -2.5, -180.0), (-40.0, -2.5, 0.0), (-40.0, -2.5, 0.0), (40.0, -2.5, 0.0), (40.0, 2.5, 0.0), (-40.0, -2.5, -180.0), (-40.0, 2.5, 0.0), (-40.0, 2.5, -180.0), (-40.0, -2.5, -180.0), (40.0, -2.5, -180.0), (40.0, -2.5, 0.0), (40.0, 2.5, 0.0), (-40.0, -2.5, 0.0), (-40.0, 2.5, 0.0), (40.0, -2.5, -180.0), (40.0, 2.5, -180.0), (40.0, 2.5, 0.0), (-40.0, 2.5, -180.0), (40.0, -2.5, 0.0), (40.0, 2.5, -180.0)], [], [(0, 1, 2), (2, 4, 0), (6, 7, 8), (8, 10, 6), (12, 13, 14), (14, 16, 12), (18, 19, 20), (20, 22, 18), (23, 21, 17), (17, 15, 23), (11, 9, 5), (5, 3, 11)])
me_brute_target_1.polygons.foreach_set('use_smooth', [True] * 12)
_uv = me_brute_target_1.uv_layers.new(name='UVMap_0')
_uv.uv.foreach_set('vector', [1.0, 0.0, 1.0, 1.0, 0.0, 1.0, 0.0, 1.0, 1.0, 0.0, 1.0, 0.0, 0.0, 0.0, 1.0, 0.0, 1.0, 1.0, 1.0, 1.0, 0.0, 1.0, 1.0, 1.0, 0.0, 0.0, 1.0, 0.0, 1.0, 1.0, 1.0, 1.0, 0.0, 1.0, 1.0, 1.0, 0.0, 0.0, 1.0, 0.0, 1.0, 1.0, 1.0, 1.0, 0.0, 1.0, 1.0, 1.0, 0.0, 0.0, 1.0, 0.0, 1.0, 1.0, 1.0, 1.0, 0.0, 1.0, 1.0, 1.0, 0.0, 0.0, 1.0, 0.0, 1.0, 1.0, 1.0, 1.0, 0.0, 1.0, 1.0, 1.0])
_ca = me_brute_target_1.color_attributes.new('color', 'FLOAT_COLOR', 'POINT')
_ca.data.foreach_set('color', [0.0, 0.0, 0.0, 1.0, 0.0, 0.0, 0.0, 1.0, 0.0, 0.0, 0.0, 1.0, 0.0, 0.0, 0.0, 1.0, 0.0, 0.0, 0.0, 1.0, 0.0, 0.0, 0.0, 1.0, 0.0, 0.0, 0.0, 1.0, 0.0, 0.0, 0.0, 1.0, 0.0, 0.0, 0.0, 1.0, 0.0, 0.0, 0.0, 1.0, 0.0, 0.0, 0.0, 1.0, 0.0, 0.0, 0.0, 1.0, 0.0, 0.0, 0.0, 1.0, 0.0, 0.0, 0.0, 1.0, 0.0, 0.0, 0.0, 1.0, 0.0, 0.0, 0.0, 1.0, 0.0, 0.0, 0.0, 1.0, 0.0, 0.0, 0.0, 1.0, 0.0, 0.0, 0.0, 1.0, 0.0, 0.0, 0.0, 1.0, 0.0, 0.0, 0.0, 1.0, 0.0, 0.0, 0.0, 1.0, 0.0, 0.0, 0.0, 1.0, 0.0, 0.0, 0.0, 1.0])
me_brute_target_1.materials.append(mat_energy)
me_brute_target_1.update()
arm_armature = bpy.data.armatures.new('Armature')  # bones are not reproduced

# ---- objects
ob_armature = bpy.data.objects.new('Armature', arm_armature)
ob_brute_target = bpy.data.objects.new('brute_target', me_brute_target)
ob_target_physics = bpy.data.objects.new('$target_physics', me_target_physics)
ob_brute_target_1 = bpy.data.objects.new('@brute_target', me_brute_target_1)

# ---- transforms, parenting, visibility, modifiers, constraints
ob_armature.location = (0.0, 0.0, 0.0)
ob_brute_target.parent = ob_armature
ob_brute_target.location = (0.0, 0.0, 0.0)
_vg = ob_brute_target.vertex_groups.new(name='b_moving')
_vg.add([0, 1, 2, 3, 4, 5, 6, 7, 8, 9, 10, 11, 12, 13, 14, 15, 16, 17, 18, 19, 20, 21, 22, 23, 24, 25, 26, 27, 28, 29, 30, 31, 32, 33, 34, 35, 36, 37, 38, 39, 40, 41, 42, 43, 44, 45, 46, 47, 48, 49, 50, 51, 52, 53, 54, 55, 56, 57, 58, 59, 60, 61, 62, 63, 64, 65, 66, 67, 68, 69, 70, 71, 72, 73, 74, 75, 76, 77, 78, 79, 80, 81, 82, 83, 84, 85, 86, 87, 88, 89, 90, 91, 92, 93, 94, 95, 96, 97, 98, 99, 100, 101, 102, 103, 104, 105, 106, 107, 108, 109, 110, 111, 112, 113, 114, 115, 116, 117, 118, 119, 120, 121, 122, 123, 124, 125, 126, 127, 128, 129, 130, 131, 132, 133, 134, 135, 136, 137, 138, 139, 140, 141, 142, 143, 144, 145, 146, 147, 148, 149, 150, 151, 152, 153, 154, 155, 156, 157, 158, 159, 160, 161, 162, 163, 164, 165, 166, 167, 168, 169, 170, 171, 172, 173, 174, 175, 176, 177, 178, 179, 180, 181, 182, 183, 184, 185, 186, 187, 188, 189, 190, 191, 192, 193, 194, 195, 196, 197, 198, 199, 200, 201, 202, 203, 204, 205, 206, 207, 208, 209, 210, 211, 212, 213, 214, 215, 216, 217, 218, 219, 220, 221, 222, 223, 224, 225, 226, 227, 228, 229, 230, 231, 232, 233, 234, 235, 236, 237, 238, 239, 240, 241, 242, 243, 244, 245, 246, 247, 248, 249, 250, 251, 252, 253, 254, 255, 256, 257, 258, 259, 260, 261, 262, 263, 264, 265], 1.0, 'REPLACE')
_m = ob_brute_target.modifiers.new('Armature', 'ARMATURE')
_m.object = ob_armature
_m = ob_brute_target.modifiers.new('Triangulate', 'TRIANGULATE')
_m.keep_custom_normals = True
_m = ob_brute_target.modifiers.new('EdgeSplit', 'EDGE_SPLIT')
_m.use_edge_angle = False
ob_target_physics.parent = ob_armature
ob_target_physics.location = (0.0, -170.0, 80.0)
ob_target_physics.scale = (80.0, 5.0, 180.0)
_m = ob_target_physics.modifiers.new('Triangulate', 'TRIANGULATE')
_m.keep_custom_normals = True
_m = ob_target_physics.modifiers.new('EdgeSplit', 'EDGE_SPLIT')
_m.use_edge_angle = False
ob_brute_target_1.parent = ob_armature
ob_brute_target_1.location = (0.0, 0.0, 0.0)
_vg = ob_brute_target_1.vertex_groups.new(name='b_moving')
_vg.add([0, 1, 2, 3, 4, 5, 6, 7, 8, 9, 10, 11, 12, 13, 14, 15, 16, 17, 18, 19, 20, 21, 22, 23], 1.0, 'REPLACE')
_m = ob_brute_target_1.modifiers.new('Armature', 'ARMATURE')
_m.object = ob_armature
_m = ob_brute_target_1.modifiers.new('Triangulate', 'TRIANGULATE')
_m.keep_custom_normals = True
_m = ob_brute_target_1.modifiers.new('EdgeSplit', 'EDGE_SPLIT')
_m.use_edge_angle = False

# ---- collection membership
col_collection.objects.link(ob_armature)
col_collection.objects.link(ob_brute_target)
col_collection.objects.link(ob_target_physics)
col_collection.objects.link(ob_brute_target_1)

# ---- scene / render settings (as saved in the file)
scene.frame_start = 1; scene.frame_end = 6; scene.frame_set(6)
scene.render.engine = 'BLENDER_EEVEE_NEXT'
scene.cycles.sampling_pattern = 'TABULATED_SOBOL'
bpy.context.view_layer.update()

# ---- added for rendering (the .blend has no active camera and no usable light): camera, sun
cam_auto = bpy.data.cameras.new('AutoCamera')
cam_auto.lens = 50.0
cam_auto.sensor_width = 36.0
cam_auto.clip_end = 3329.87
ob_auto_camera = bpy.data.objects.new('AutoCamera', cam_auto)
scene.collection.objects.link(ob_auto_camera)
ob_auto_camera.location = (189.737, -228.081, 227.422)
ob_auto_camera.rotation_euler = (1.09748, -7.21219e-08, 0.694738)
scene.camera = ob_auto_camera
light_auto_sun = bpy.data.lights.new('AutoSun', 'SUN')
light_auto_sun.energy = 3.0
light_auto_sun.angle = 0.0523599
ob_auto_sun = bpy.data.objects.new('AutoSun', light_auto_sun)
scene.collection.objects.link(ob_auto_sun)
ob_auto_sun.rotation_euler = (0.872665, 0.174533, 0.523599)
bpy.context.view_layer.update()

